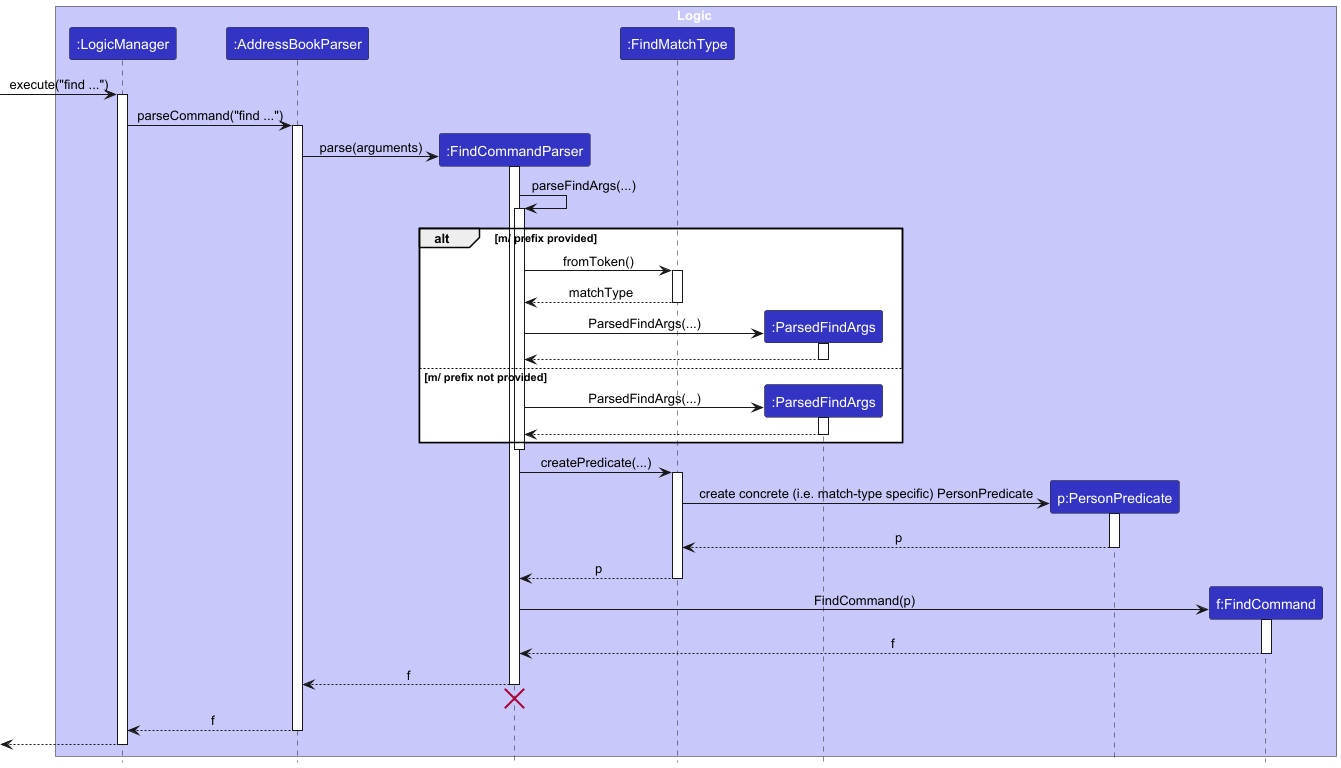

The diagram above was rendered by PlantUML. Its source (embedded in the PNG):
@startuml
!include style.puml
skinparam ArrowFontStyle plain

box Logic LOGIC_COLOR_T1
participant ":LogicManager" as LogicManager LOGIC_COLOR
participant ":AddressBookParser" as AddressBookParser LOGIC_COLOR
participant ":FindCommandParser" as FindCommandParser LOGIC_COLOR
participant ":FindMatchType" as FindMatchType LOGIC_COLOR
participant ":ParsedFindArgs" as ParsedFindArgs LOGIC_COLOR
participant "p:PersonPredicate" as PersonPredicate LOGIC_COLOR
participant "f:FindCommand" as FindCommand LOGIC_COLOR
end box

[-> LogicManager : execute("find ...")
activate LogicManager

LogicManager -> AddressBookParser : parseCommand("find ...")
activate AddressBookParser

create FindCommandParser
AddressBookParser -> FindCommandParser : parse(arguments)
activate FindCommandParser

FindCommandParser -> FindCommandParser : parseFindArgs(...)
activate FindCommandParser
alt m/ prefix provided
    FindCommandParser -> FindMatchType : fromToken()
    activate FindMatchType
    FindMatchType --> FindCommandParser : matchType
    deactivate FindMatchType
    create ParsedFindArgs
    FindCommandParser -> ParsedFindArgs : ParsedFindArgs(...)
    activate ParsedFindArgs
    ParsedFindArgs --> FindCommandParser :
    deactivate ParsedFindArgs
else m/ prefix not provided
    create ParsedFindArgs
    FindCommandParser -> ParsedFindArgs : ParsedFindArgs(...)
    activate ParsedFindArgs
    ParsedFindArgs --> FindCommandParser :
    deactivate ParsedFindArgs
end
deactivate FindCommandParser

FindCommandParser -> FindMatchType : createPredicate(...)
activate FindMatchType
create PersonPredicate
FindMatchType -> PersonPredicate : create concrete (i.e. match-type specific) PersonPredicate
activate PersonPredicate
PersonPredicate --> FindMatchType : p
deactivate PersonPredicate
FindMatchType --> FindCommandParser : p
deactivate FindMatchType

create FindCommand
FindCommandParser -> FindCommand : FindCommand(p)
activate FindCommand
FindCommand --> FindCommandParser : f
deactivate FindCommand

FindCommandParser --> AddressBookParser : f
deactivate FindCommandParser
FindCommandParser -[hidden]-> AddressBookParser
destroy FindCommandParser

AddressBookParser --> LogicManager : f
deactivate AddressBookParser

[<--LogicManager
deactivate LogicManager
@enduml